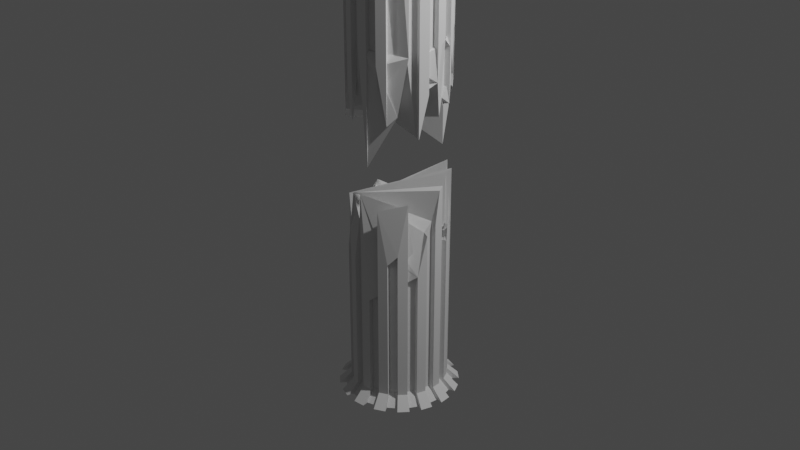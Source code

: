 # Source: Broken_column.blend  (saved by Blender 3.0.42; exported with 4.5.12 LTS)
import bpy
from mathutils import Matrix  # noqa: F401  (used for matrix-valued properties, if any)

bpy.ops.wm.read_factory_settings(use_empty=True)
scene = bpy.context.scene
scene.name = 'Scene'

# ---- collections
col_collection = bpy.data.collections.new('Collection'); scene.collection.children.link(col_collection)

# ---- world
world_world = bpy.data.worlds.new('World'); scene.world = world_world
world_world.use_nodes = True; world_world.node_tree.nodes.clear()
_N = world_world.node_tree.nodes; _L = world_world.node_tree.links
n0 = _N.new('ShaderNodeOutputWorld'); n0.name = 'World Output'; n0.location = (300, 300)
n1 = _N.new('ShaderNodeBackground'); n1.name = 'Background'; n1.location = (10, 300)
n1.inputs[0].default_value = (0.05088, 0.05088, 0.05088, 1.0)
_L.new(n1.outputs[0], n0.inputs[0])
n0.is_active_output = True
world_world.color = (0.05088, 0.05088, 0.05088)
world_world.use_sun_shadow = False
world_world.sun_shadow_jitter_overblur = 0.0

# ---- cameras
cam_camera = bpy.data.cameras.new('Camera')
cam_camera.clip_end = 100.0
cam_camera.ortho_scale = 7.314

# ---- lights
light_light = bpy.data.lights.new('Light', 'POINT')
light_light.transmission_factor = 0.0
light_light.energy = 1000.0
light_light.shadow_soft_size = 0.1
light_light.shadow_maximum_resolution = 0.006
light_light.use_absolute_resolution = True

# ---- meshes
me_cylinder = bpy.data.meshes.new('Cylinder')
me_cylinder.from_pydata([(3.296e-08, 0.5186, -1.796), (0.1012, 0.5086, -1.796), (0.1984, 0.4791, -1.796), (0.2881, 0.4312, -1.796), (0.3667, 0.3667, -1.796), (0.4312, 0.2881, -1.796), (0.4791, 0.1984, -1.796), (0.5086, 0.1012, -1.796), (0.5186, -3.074e-08, -1.796), (0.5086, -0.1012, -1.796), (0.4791, -0.1984, -1.796), (0.4312, -0.2881, -1.796), (0.3667, -0.3667, -1.796), (0.2881, -0.4312, -1.796), (0.1984, -0.4791, -1.796), (0.1012, -0.5086, -1.796), (-1.238e-08, -0.5186, -1.796), (-0.1012, -0.5086, -1.796), (-0.1984, -0.4791, -1.796), (-0.2881, -0.4312, -1.796), (-0.3667, -0.3667, -1.796), (-0.4312, -0.2881, -1.796), (-0.4791, -0.1984, -1.796), (-0.5086, -0.1012, -1.796), (-0.5186, -1.887e-09, -1.796), (-0.5086, 0.1012, -1.796), (-0.4791, 0.1984, -1.796), (-0.4312, 0.2881, -1.796), (-0.3667, 0.3667, -1.796), (-0.2881, 0.4312, -1.796), (-0.1984, 0.4791, -1.796), (-0.1012, 0.5086, -1.796), (3.12e-08, 0.4616, -1.798), (0.09006, 0.4527, -1.798), (0.1767, 0.4265, -1.798), (0.2565, 0.3838, -1.798), (0.3264, 0.3264, -1.798), (0.3838, 0.2565, -1.798), (0.4265, 0.1767, -1.798), (0.4527, 0.09006, -1.798), (0.4616, -3.002e-08, -1.798), (0.4527, -0.09006, -1.798), (0.4265, -0.1767, -1.798), (0.3838, -0.2565, -1.798), (0.3264, -0.3264, -1.798), (0.2565, -0.3838, -1.798), (0.1767, -0.4265, -1.798), (0.09006, -0.4527, -1.798), (-9.152e-09, -0.4616, -1.798), (-0.09006, -0.4527, -1.798), (-0.1767, -0.4265, -1.798), (-0.2565, -0.3838, -1.798), (-0.3264, -0.3264, -1.798), (-0.3838, -0.2565, -1.798), (-0.4265, -0.1767, -1.798), (-0.4527, -0.09006, -1.798), (-0.4616, -4.339e-09, -1.798), (-0.4527, 0.09006, -1.798), (-0.4265, 0.1767, -1.798), (-0.3838, 0.2565, -1.798), (-0.3264, 0.3264, -1.798), (-0.2565, 0.3838, -1.798), (-0.1767, 0.4265, -1.798), (-0.09006, 0.4527, -1.798), (0.1265, 0.6357, -1.921), (0.2481, 0.5989, -1.921), (9.798e-08, 0.577, -1.923), (1.002e-07, 0.6482, -1.921), (-0.577, 9.458e-10, -1.923), (-0.6482, 4.01e-09, -1.921), (0.3601, 0.539, -1.921), (0.4583, 0.4583, -1.921), (0.539, 0.3601, -1.921), (0.5989, 0.2481, -1.921), (0.1126, 0.5659, -1.923), (-0.6357, 0.1265, -1.921), (-0.5659, 0.1126, -1.923), (0.6357, 0.1265, -1.921), (0.6482, -3.205e-08, -1.921), (0.6357, -0.1265, -1.921), (0.5989, -0.2481, -1.921), (0.2208, 0.5331, -1.923), (-0.5331, 0.2208, -1.923), (-0.5989, 0.2481, -1.921), (0.539, -0.3601, -1.921), (0.4583, -0.4583, -1.921), (0.3601, -0.539, -1.921), (0.2481, -0.5989, -1.921), (0.3206, 0.4798, -1.923), (-0.539, 0.3601, -1.921), (-0.4798, 0.3206, -1.923), (0.1265, -0.6357, -1.921), (4.35e-08, -0.6482, -1.921), (-0.1265, -0.6357, -1.921), (-0.2481, -0.5989, -1.921), (0.408, 0.408, -1.923), (-0.408, 0.408, -1.923), (-0.4583, 0.4583, -1.921), (-0.3601, -0.539, -1.921), (-0.4583, -0.4583, -1.921), (-0.539, -0.3601, -1.921), (-0.5989, -0.2481, -1.921), (0.4798, 0.3206, -1.923), (-0.3601, 0.539, -1.921), (-0.3206, 0.4798, -1.923), (-0.6357, -0.1265, -1.921), (0.5331, 0.2208, -1.923), (-0.2208, 0.5331, -1.923), (-0.2481, 0.5989, -1.921), (0.5659, 0.1126, -1.923), (-0.1265, 0.6357, -1.921), (-0.1126, 0.5659, -1.923), (0.577, -3.116e-08, -1.923), (0.5659, -0.1126, -1.923), (0.5331, -0.2208, -1.923), (0.4798, -0.3206, -1.923), (0.408, -0.408, -1.923), (0.3206, -0.4798, -1.923), (0.2208, -0.5331, -1.923), (0.1126, -0.5659, -1.923), (4.753e-08, -0.577, -1.923), (-0.1126, -0.5659, -1.923), (-0.2208, -0.5331, -1.923), (-0.3206, -0.4798, -1.923), (-0.408, -0.408, -1.923), (-0.4798, -0.3206, -1.923), (-0.5331, -0.2208, -1.923), (-0.5659, -0.1126, -1.923), (0.4527, 0.09006, -0.2564), (-0.5086, 0.1012, 0.1596), (0.2881, -0.4312, -0.2706), (0.1012, 0.5086, -0.4625), (-0.3667, -0.3667, -0.3543), (0.5186, -3.074e-08, 0.1164), (-0.4312, 0.2881, -0.06734), (0.1012, -0.5086, -0.7116), (0.2881, 0.4312, -0.132), (-0.4265, 0.1767, -0.3674), (-0.4791, -0.1984, 0.08838), (0.4791, -0.1984, -0.4117), (3.12e-08, 0.4616, -0.4947), (-0.2881, 0.4312, -0.2133), (-0.1012, -0.5086, -0.3033), (0.4312, 0.2881, 0.1195), (0.4312, 0.2881, -0.009017), (-0.4616, -4.339e-09, -0.2391), (-0.3838, -0.2565, -0.384), (0.3667, -0.3667, -0.17), (-0.5186, -1.887e-09, 0.07703), (-0.5186, -1.887e-09, -0.02552), (-0.1012, 0.5086, 0.0805), (-0.1012, 0.5086, -0.01437), (-0.1012, 0.5086, -0.1619), (0.1767, -0.4265, -0.1053), (0.5086, 0.1012, 0.5022), (-0.2881, -0.4312, -0.244), (-0.2565, 0.3838, -0.08799), (-0.4791, 0.1984, -0.05324), (0.1984, -0.4791, 0.3031), (0.1984, 0.4791, 0.5733), (0.1984, 0.4791, -0.3172), (0.3264, 0.3264, 0.5151), (0.3264, 0.3264, -0.07061), (-0.2565, -0.3838, 0.3275), (-0.4312, -0.2881, 0.2381), (0.5086, -0.1012, 0.01821), (0.3264, -0.3264, -0.01912), (-0.3667, 0.3667, -0.0009589), (-1.238e-08, -0.5186, 0.4377), (0.3667, 0.3667, 0.5664), (0.3667, 0.3667, 0.02701), (-0.3838, 0.2565, -0.2874), (-0.5086, -0.1012, 0.03355), (0.4312, -0.2881, 0.3929), (-0.09006, -0.4527, 0.1237), (3.296e-08, 0.5186, -0.3397), (3.296e-08, 0.5186, -0.136), (0.1767, 0.4265, -0.01517), (0.1767, 0.4265, -0.7106), (-0.1984, 0.4791, -0.3228), (-0.1984, -0.4791, -0.0002428), (0.4791, 0.1984, -0.1417), (-0.2929, 0.3539, -0.1406), (-0.2972, 0.3504, -0.2796), (-0.4008, 0.3251, 0.1145), (-0.4923, 0.1549, 0.2327), (0.5129, 0.05744, 0.4652), (0.4625, 0.2294, 0.08977), (0.4551, 0.2434, 0.3744), (0.447, 0.2585, 0.01423), (0.3608, 0.2844, -0.03652), (0.3516, 0.2957, -0.2926), (-0.1767, -0.4265, -0.03512), (-0.2021, -0.4129, 0.1448), (-9.152e-09, -0.4616, 0.3926), (0.09006, -0.4527, -0.5857), (0.4265, -0.1767, -0.4043), (0.2565, -0.3838, -0.2384), (0.3838, -0.2565, 0.312), (0.4527, -0.09006, 0.04053), (0.4616, -3.002e-08, 0.1372), (0.3838, 0.2565, -0.0005847), (0.4265, 0.1767, -0.1548), (0.4396, 0.1335, -0.08038), (0.4324, 0.157, -0.1686), (0.4497, 0.1863, -0.1357), (0.2317, 0.397, -0.1098), (0.2151, 0.4059, -0.126), (0.2565, 0.3838, -0.1359), (0.09006, 0.4527, -0.4604), (-0.1767, 0.4265, -0.3082), (-0.1767, 0.4265, -0.3338), (-0.09006, 0.4527, 0.05077), (-0.3264, 0.3264, -0.03208), (-0.4527, 0.09006, 0.201), (-0.4566, 0.05076, -0.05342), (-0.4598, 0.01831, 0.07284), (-0.4566, 0.05108, 0.1226), (-0.4561, 0.05624, 0.102), (-0.4527, -0.09006, 0.06906), (-0.4265, -0.1767, -0.03354), (-0.4312, -0.2881, -0.3743), (-0.3264, -0.3264, -0.3663)], [], [(1, 131, 159, 160, 2), (3, 136, 170, 4), (5, 144, 189, 143, 188, 187, 181, 6), (7, 154, 186, 133, 8), (9, 165, 139, 10), (11, 173, 147, 12), (153, 46, 14, 13, 130, 158), (15, 135, 168, 16), (17, 142, 180, 18), (19, 155, 132, 20), (21, 221, 164, 138, 22), (23, 172, 148, 149, 24), (25, 129, 185, 157, 26), (27, 134, 184, 167, 28), (29, 141, 179, 30), (6, 181, 205, 202, 38), (31, 152, 176, 175, 0), (39, 128, 154, 7), (32, 140, 209, 33), (34, 178, 177, 207, 206, 35), (36, 162, 191, 190, 37), (38, 202, 204, 203, 128, 39), (40, 200, 199, 41), (42, 196, 198, 43), (44, 166, 197, 45), (46, 153, 195, 47), (48, 194, 174, 49), (50, 192, 193, 163, 51), (52, 222, 146, 53), (54, 220, 219, 55), (56, 145, 215, 216, 217, 218, 214, 57), (58, 137, 171, 59), (60, 183, 182, 156, 61), (62, 211, 210, 212, 63), (37, 201, 144, 5), (4, 170, 169, 161, 162, 36), (35, 208, 136, 3), (2, 160, 178, 34), (33, 209, 131, 1), (0, 175, 140, 32), (63, 212, 150, 151, 152, 31), (30, 179, 211, 62), (61, 156, 141, 29), (28, 167, 213, 60), (59, 171, 134, 27), (26, 157, 137, 58), (57, 214, 129, 25), (24, 149, 145, 56), (55, 219, 172, 23), (22, 138, 220, 54), (53, 146, 221, 21), (20, 132, 222, 52), (51, 163, 155, 19), (18, 180, 192, 50), (49, 174, 142, 17), (16, 168, 194, 48), (47, 195, 135, 15), (45, 197, 130, 13), (12, 147, 166, 44), (43, 198, 173, 11), (10, 139, 196, 42), (41, 199, 165, 9), (8, 133, 200, 40), (37, 5, 72, 102), (64, 65, 81, 88, 70, 71, 95, 102, 72, 73, 106, 109, 77, 78, 112, 113, 79, 80, 114, 115, 84, 85, 116, 117, 86, 87, 118, 119, 91, 92, 120, 121, 93, 94, 122, 123, 98, 99, 124, 125, 100, 101, 126, 127, 105, 69, 68, 76, 75, 83, 82, 90, 89, 97, 96, 104, 103, 108, 107, 111, 110, 67, 66, 74), (49, 17, 93, 121), (31, 0, 67, 110), (61, 29, 103, 104), (5, 6, 73, 72), (44, 45, 117, 116), (16, 48, 120, 92), (35, 3, 70, 88), (32, 33, 74, 66), (23, 24, 69, 105), (59, 27, 89, 90), (58, 59, 90, 82), (47, 15, 91, 119), (33, 1, 64, 74), (15, 16, 92, 91), (57, 25, 75, 76), (46, 47, 119, 118), (14, 46, 118, 87), (7, 8, 78, 77), (60, 61, 104, 96), (34, 35, 88, 81), (45, 13, 86, 117), (25, 26, 83, 75), (48, 49, 121, 120), (12, 44, 116, 85), (17, 18, 94, 93), (62, 63, 111, 107), (36, 37, 102, 95), (6, 38, 106, 73), (43, 11, 84, 115), (30, 62, 107, 108), (9, 10, 80, 79), (50, 51, 123, 122), (10, 42, 114, 80), (4, 36, 95, 71), (55, 23, 105, 127), (27, 28, 97, 89), (28, 60, 96, 97), (1, 2, 65, 64), (38, 39, 109, 106), (41, 9, 79, 113), (2, 34, 81, 65), (22, 54, 126, 101), (19, 20, 99, 98), (26, 58, 82, 83), (52, 53, 125, 124), (8, 40, 112, 78), (53, 21, 100, 125), (0, 32, 66, 67), (11, 12, 85, 84), (24, 56, 68, 69), (40, 41, 113, 112), (20, 52, 124, 99), (29, 30, 108, 103), (3, 4, 71, 70), (54, 55, 127, 126), (51, 19, 98, 123), (21, 22, 101, 100), (42, 43, 115, 114), (39, 7, 77, 109), (18, 50, 122, 94), (63, 31, 110, 111), (13, 14, 87, 86), (56, 57, 76, 68), (37, 190, 201), (35, 206, 208), (213, 183, 60), (168, 135, 139), (139, 135, 195), (177, 178, 160), (139, 195, 153), (140, 175, 209), (131, 218, 159), (137, 218, 131), (137, 131, 175), (153, 139, 168), (165, 199, 139), (222, 146, 221), (221, 164, 222), (182, 176, 175), (189, 187, 181), (144, 189, 205), (218, 137, 176), (176, 137, 157), (171, 137, 175), (164, 190, 222), (171, 182, 175), (210, 211, 179), (210, 179, 141), (174, 142, 180), (177, 160, 159), (212, 210, 183), (183, 210, 141), (199, 168, 139), (182, 171, 134), (190, 191, 162), (212, 183, 157), (157, 183, 213), (183, 141, 182), (155, 132, 222), (158, 130, 147), (147, 130, 197), (163, 155, 203), (203, 155, 204), (155, 222, 204), (175, 131, 209), (149, 145, 215), (154, 128, 203), (147, 197, 166), (152, 141, 156), (158, 147, 173), (176, 152, 182), (182, 152, 156), (205, 202, 190), (205, 189, 181), (218, 176, 157), (206, 208, 136), (222, 202, 204), (190, 144, 205), (170, 136, 206), (206, 207, 177), (158, 153, 198), (198, 153, 168), (170, 206, 177), (154, 203, 163), (216, 215, 149), (190, 162, 161), (218, 157, 212), (212, 157, 185), (180, 192, 193), (138, 220, 219), (216, 149, 148), (218, 217, 159), (144, 190, 201), (164, 190, 161), (174, 180, 193), (172, 219, 177), (172, 177, 159), (177, 219, 169), (159, 172, 216), (216, 172, 148), (187, 189, 143), (163, 200, 174), (170, 177, 169), (219, 164, 138), (168, 199, 174), (174, 199, 200), (212, 185, 218), (222, 190, 202), (159, 216, 217), (169, 219, 164), (214, 218, 129), (188, 187, 143), (168, 174, 194), (193, 163, 174), (186, 133, 200), (185, 129, 218), (186, 200, 163), (169, 164, 161), (173, 158, 198), (186, 163, 154), (141, 152, 182)])
_uv = me_cylinder.uv_layers.new(name='UVMap')
_uv.uv.foreach_set('vector', [0.9688, 0.5, 0.9688, 0.6856, 0.9375, 0.8298, 0.9375, 0.7059, 0.9375, 0.5, 0.9062, 0.5, 0.9063, 0.7316, 0.875, 0.7538, 0.875, 0.5, 0.8438, 0.5, 0.8438, 0.7487, 0.8334, 0.752, 0.8438, 0.7666, 0.8282, 0.8021, 0.8233, 0.7625, 0.8125, 0.7303, 0.8125, 0.5, 0.7812, 0.5, 0.7812, 0.8199, 0.7677, 0.8147, 0.75, 0.7662, 0.75, 0.5, 0.7188, 0.5, 0.7188, 0.7525, 0.6875, 0.6927, 0.6875, 0.5, 0.6562, 0.5, 0.6562, 0.8047, 0.625, 0.7263, 0.625, 0.5, 0.5625, 0.7354, 0.5625, 0.5, 0.5625, 0.5, 0.5938, 0.5, 0.5938, 0.7123, 0.5625, 0.7922, 0.5312, 0.5, 0.5312, 0.651, 0.5, 0.8109, 0.5, 0.5, 0.4688, 0.5, 0.4688, 0.7078, 0.4375, 0.75, 0.4375, 0.5, 0.4062, 0.5, 0.4062, 0.716, 0.375, 0.7007, 0.375, 0.5, 0.3438, 0.5, 0.3438, 0.6979, 0.3438, 0.7831, 0.3125, 0.7623, 0.3125, 0.5, 0.2812, 0.5, 0.2812, 0.7547, 0.25, 0.7607, 0.25, 0.7464, 0.25, 0.5, 0.2188, 0.5, 0.2188, 0.7722, 0.2015, 0.7824, 0.1875, 0.7426, 0.1875, 0.5, 0.1562, 0.5, 0.1562, 0.7406, 0.1415, 0.7659, 0.125, 0.7499, 0.125, 0.5, 0.09375, 0.5, 0.09375, 0.7203, 0.0625, 0.7051, 0.0625, 0.5, 0.8125, 0.5, 0.8125, 0.7303, 0.8125, 0.7311, 0.8125, 0.7285, 0.8125, 0.5, 0.03125, 0.5, 0.03125, 0.7275, 0.0, 0.7311, 0.0, 0.7027, 0.0, 0.5, 0.7812, 0.5, 0.7812, 0.7144, 0.7812, 0.8199, 0.7812, 0.5, 1.0, 0.5, 1.0, 0.6812, 0.9688, 0.686, 0.9688, 0.5, 0.9375, 0.5, 0.9375, 0.6512, 0.9375, 0.7479, 0.9224, 0.7325, 0.9159, 0.7347, 0.9062, 0.5, 0.875, 0.5, 0.875, 0.7402, 0.8613, 0.7093, 0.8563, 0.7449, 0.8438, 0.5, 0.8125, 0.5, 0.8125, 0.7285, 0.8054, 0.7266, 0.7969, 0.7388, 0.7812, 0.7144, 0.7812, 0.5, 0.75, 0.5, 0.75, 0.7691, 0.7188, 0.7556, 0.7188, 0.5, 0.6875, 0.5, 0.6875, 0.6938, 0.6562, 0.7934, 0.6562, 0.5, 0.625, 0.5, 0.625, 0.7473, 0.5938, 0.7168, 0.5938, 0.5, 0.5625, 0.5, 0.5625, 0.7354, 0.5312, 0.6686, 0.5312, 0.5, 0.5, 0.5, 0.5, 0.8046, 0.4688, 0.7672, 0.4688, 0.5, 0.4375, 0.5, 0.4375, 0.7451, 0.4275, 0.7701, 0.4062, 0.7955, 0.4062, 0.5, 0.375, 0.5, 0.375, 0.6991, 0.3438, 0.6966, 0.3438, 0.5, 0.3125, 0.5, 0.3125, 0.7453, 0.2812, 0.7596, 0.2812, 0.5, 0.25, 0.5, 0.25, 0.7167, 0.2324, 0.7426, 0.2436, 0.7601, 0.2323, 0.767, 0.2305, 0.7642, 0.2188, 0.7779, 0.2188, 0.5, 0.1875, 0.5, 0.1875, 0.6989, 0.1562, 0.71, 0.1562, 0.5, 0.125, 0.5, 0.112, 0.7111, 0.11, 0.7305, 0.09375, 0.7378, 0.09375, 0.5, 0.0625, 0.5, 0.0625, 0.7036, 0.0625, 0.7071, 0.03125, 0.7571, 0.03125, 0.5, 0.8438, 0.5, 0.8438, 0.7499, 0.8438, 0.7487, 0.8438, 0.5, 0.875, 0.5, 0.875, 0.7538, 0.875, 0.8288, 0.875, 0.8216, 0.875, 0.7402, 0.875, 0.5, 0.9062, 0.5, 0.9062, 0.7311, 0.9063, 0.7316, 0.9062, 0.5, 0.9375, 0.5, 0.9375, 0.7059, 0.9375, 0.6512, 0.9375, 0.5, 0.9688, 0.5, 0.9688, 0.686, 0.9688, 0.6856, 0.9688, 0.5, 0.0, 0.5, 0.0, 0.7027, 1.0, 0.6812, 1.0, 0.5, 0.03125, 0.5, 0.03125, 0.7571, 0.03125, 0.7612, 0.03125, 0.748, 0.03125, 0.7275, 0.03125, 0.5, 0.0625, 0.5, 0.0625, 0.7051, 0.0625, 0.7036, 0.0625, 0.5, 0.09375, 0.5, 0.09375, 0.7378, 0.09375, 0.7203, 0.09375, 0.5, 0.125, 0.5, 0.125, 0.7499, 0.125, 0.7455, 0.125, 0.5, 0.1562, 0.5, 0.1562, 0.71, 0.1562, 0.7406, 0.1562, 0.5, 0.1875, 0.5, 0.1875, 0.7426, 0.1875, 0.6989, 0.1875, 0.5, 0.2188, 0.5, 0.2188, 0.7779, 0.2188, 0.7722, 0.2188, 0.5, 0.25, 0.5, 0.25, 0.7464, 0.25, 0.7167, 0.25, 0.5, 0.2812, 0.5, 0.2812, 0.7596, 0.2812, 0.7547, 0.2812, 0.5, 0.3125, 0.5, 0.3125, 0.7623, 0.3125, 0.7453, 0.3125, 0.5, 0.3438, 0.5, 0.3438, 0.6966, 0.3438, 0.6979, 0.3438, 0.5, 0.375, 0.5, 0.375, 0.7007, 0.375, 0.6991, 0.375, 0.5, 0.4062, 0.5, 0.4062, 0.7955, 0.4062, 0.716, 0.4062, 0.5, 0.4375, 0.5, 0.4375, 0.75, 0.4375, 0.7451, 0.4375, 0.5, 0.4688, 0.5, 0.4688, 0.7672, 0.4688, 0.7078, 0.4688, 0.5, 0.5, 0.5, 0.5, 0.8109, 0.5, 0.8046, 0.5, 0.5, 0.5312, 0.5, 0.5312, 0.6686, 0.5312, 0.651, 0.5312, 0.5, 0.5938, 0.5, 0.5938, 0.7168, 0.5938, 0.7123, 0.5938, 0.5, 0.625, 0.5, 0.625, 0.7263, 0.625, 0.7473, 0.625, 0.5, 0.6562, 0.5, 0.6562, 0.7934, 0.6562, 0.8047, 0.6562, 0.5, 0.6875, 0.5, 0.6875, 0.6927, 0.6875, 0.6938, 0.6875, 0.5, 0.7188, 0.5, 0.7188, 0.7556, 0.7188, 0.7525, 0.7188, 0.5, 0.75, 0.5, 0.75, 0.7662, 0.75, 0.7691, 0.75, 0.5, 0.8438, 0.5, 0.8438, 0.5, 0.8438, 0.5, 0.8438, 0.5, 0.9688, 0.5, 0.9375, 0.5, 0.9375, 0.5, 0.9062, 0.5, 0.9062, 0.5, 0.875, 0.5, 0.875, 0.5, 0.8438, 0.5, 0.8438, 0.5, 0.8125, 0.5, 0.8125, 0.5, 0.7812, 0.5, 0.7812, 0.5, 0.75, 0.5, 0.75, 0.5, 0.7188, 0.5, 0.7188, 0.5, 0.6875, 0.5, 0.6875, 0.5, 0.6562, 0.5, 0.6562, 0.5, 0.625, 0.5, 0.625, 0.5, 0.5938, 0.5, 0.5938, 0.5, 0.5625, 0.5, 0.5625, 0.5, 0.5312, 0.5, 0.5312, 0.5, 0.5, 0.5, 0.5, 0.5, 0.4688, 0.5, 0.4688, 0.5, 0.4375, 0.5, 0.4375, 0.5, 0.4062, 0.5, 0.4062, 0.5, 0.375, 0.5, 0.375, 0.5, 0.3438, 0.5, 0.3438, 0.5, 0.3125, 0.5, 0.3125, 0.5, 0.2812, 0.5, 0.2812, 0.5, 0.25, 0.5, 0.25, 0.5, 0.2188, 0.5, 0.2188, 0.5, 0.1875, 0.5, 0.1875, 0.5, 0.1562, 0.5, 0.1562, 0.5, 0.125, 0.5, 0.125, 0.5, 0.09375, 0.5, 0.09375, 0.5, 0.0625, 0.5, 0.0625, 0.5, 0.03125, 0.5, 0.03125, 0.5, 0.0, 0.5, 1.0, 0.5, 0.9688, 0.5, 0.4688, 0.5, 0.4688, 0.5, 0.4688, 0.5, 0.4688, 0.5, 0.03125, 0.5, 0.0, 0.5, 0.0, 0.5, 0.03125, 0.5, 0.09375, 0.5, 0.09375, 0.5, 0.09375, 0.5, 0.09375, 0.5, 0.8438, 0.5, 0.8125, 0.5, 0.8125, 0.5, 0.8438, 0.5, 0.625, 0.5, 0.5938, 0.5, 0.5938, 0.5, 0.625, 0.5, 0.5, 0.5, 0.5, 0.5, 0.5, 0.5, 0.5, 0.5, 0.9062, 0.5, 0.9062, 0.5, 0.9062, 0.5, 0.9062, 0.5, 1.0, 0.5, 0.9688, 0.5, 0.9688, 0.5, 1.0, 0.5, 0.2812, 0.5, 0.25, 0.5, 0.25, 0.5, 0.2812, 0.5, 0.1562, 0.5, 0.1562, 0.5, 0.1562, 0.5, 0.1562, 0.5, 0.1875, 0.5, 0.1562, 0.5, 0.1562, 0.5, 0.1875, 0.5, 0.5312, 0.5, 0.5312, 0.5, 0.5312, 0.5, 0.5312, 0.5, 0.9688, 0.5, 0.9688, 0.5, 0.9688, 0.5, 0.9688, 0.5, 0.5312, 0.5, 0.5, 0.5, 0.5, 0.5, 0.5312, 0.5, 0.2188, 0.5, 0.2188, 0.5, 0.2188, 0.5, 0.2188, 0.5, 0.5625, 0.5, 0.5312, 0.5, 0.5312, 0.5, 0.5625, 0.5, 0.5625, 0.5, 0.5625, 0.5, 0.5625, 0.5, 0.5625, 0.5, 0.7812, 0.5, 0.75, 0.5, 0.75, 0.5, 0.7812, 0.5, 0.125, 0.5, 0.09375, 0.5, 0.09375, 0.5, 0.125, 0.5, 0.9375, 0.5, 0.9062, 0.5, 0.9062, 0.5, 0.9375, 0.5, 0.5938, 0.5, 0.5938, 0.5, 0.5938, 0.5, 0.5938, 0.5, 0.2188, 0.5, 0.1875, 0.5, 0.1875, 0.5, 0.2188, 0.5, 0.5, 0.5, 0.4688, 0.5, 0.4688, 0.5, 0.5, 0.5, 0.625, 0.5, 0.625, 0.5, 0.625, 0.5, 0.625, 0.5, 0.4688, 0.5, 0.4375, 0.5, 0.4375, 0.5, 0.4688, 0.5, 0.0625, 0.5, 0.03125, 0.5, 0.03125, 0.5, 0.0625, 0.5, 0.875, 0.5, 0.8438, 0.5, 0.8438, 0.5, 0.875, 0.5, 0.8125, 0.5, 0.8125, 0.5, 0.8125, 0.5, 0.8125, 0.5, 0.6562, 0.5, 0.6562, 0.5, 0.6562, 0.5, 0.6562, 0.5, 0.0625, 0.5, 0.0625, 0.5, 0.0625, 0.5, 0.0625, 0.5, 0.7188, 0.5, 0.6875, 0.5, 0.6875, 0.5, 0.7188, 0.5, 0.4375, 0.5, 0.4062, 0.5, 0.4062, 0.5, 0.4375, 0.5, 0.6875, 0.5, 0.6875, 0.5, 0.6875, 0.5, 0.6875, 0.5, 0.875, 0.5, 0.875, 0.5, 0.875, 0.5, 0.875, 0.5, 0.2812, 0.5, 0.2812, 0.5, 0.2812, 0.5, 0.2812, 0.5, 0.1562, 0.5, 0.125, 0.5, 0.125, 0.5, 0.1562, 0.5, 0.125, 0.5, 0.125, 0.5, 0.125, 0.5, 0.125, 0.5, 0.9688, 0.5, 0.9375, 0.5, 0.9375, 0.5, 0.9688, 0.5, 0.8125, 0.5, 0.7812, 0.5, 0.7812, 0.5, 0.8125, 0.5, 0.7188, 0.5, 0.7188, 0.5, 0.7188, 0.5, 0.7188, 0.5, 0.9375, 0.5, 0.9375, 0.5, 0.9375, 0.5, 0.9375, 0.5, 0.3125, 0.5, 0.3125, 0.5, 0.3125, 0.5, 0.3125, 0.5, 0.4062, 0.5, 0.375, 0.5, 0.375, 0.5, 0.4062, 0.5, 0.1875, 0.5, 0.1875, 0.5, 0.1875, 0.5, 0.1875, 0.5, 0.375, 0.5, 0.3438, 0.5, 0.3438, 0.5, 0.375, 0.5, 0.75, 0.5, 0.75, 0.5, 0.75, 0.5, 0.75, 0.5, 0.3438, 0.5, 0.3438, 0.5, 0.3438, 0.5, 0.3438, 0.5, 0.0, 0.5, 1.0, 0.5, 1.0, 0.5, 0.0, 0.5, 0.6562, 0.5, 0.625, 0.5, 0.625, 0.5, 0.6562, 0.5, 0.25, 0.5, 0.25, 0.5, 0.25, 0.5, 0.25, 0.5, 0.75, 0.5, 0.7188, 0.5, 0.7188, 0.5, 0.75, 0.5, 0.375, 0.5, 0.375, 0.5, 0.375, 0.5, 0.375, 0.5, 0.09375, 0.5, 0.0625, 0.5, 0.0625, 0.5, 0.09375, 0.5, 0.9062, 0.5, 0.875, 0.5, 0.875, 0.5, 0.9062, 0.5, 0.3125, 0.5, 0.2812, 0.5, 0.2812, 0.5, 0.3125, 0.5, 0.4062, 0.5, 0.4062, 0.5, 0.4062, 0.5, 0.4062, 0.5, 0.3438, 0.5, 0.3125, 0.5, 0.3125, 0.5, 0.3438, 0.5, 0.6875, 0.5, 0.6562, 0.5, 0.6562, 0.5, 0.6875, 0.5, 0.7812, 0.5, 0.7812, 0.5, 0.7812, 0.5, 0.7812, 0.5, 0.4375, 0.5, 0.4375, 0.5, 0.4375, 0.5, 0.4375, 0.5, 0.03125, 0.5, 0.03125, 0.5, 0.03125, 0.5, 0.03125, 0.5, 0.5938, 0.5, 0.5625, 0.5, 0.5625, 0.5, 0.5938, 0.5, 0.25, 0.5, 0.2188, 0.5, 0.2188, 0.5, 0.25, 0.5, 0.8438, 0.5, 0.8563, 0.7449, 0.8438, 0.7499, 0.9062, 0.5, 0.9159, 0.7347, 0.9062, 0.7311, 0.125, 0.7455, 0.112, 0.7111, 0.125, 0.5, 0.0, 0.0, 0.0, 0.0, 0.0, 0.0, 0.0, 0.0, 0.0, 0.0, 0.0, 0.0, 0.0, 0.0, 0.0, 0.0, 0.0, 0.0, 0.0, 0.0, 0.0, 0.0, 0.0, 0.0, 0.0, 0.0, 0.0, 0.0, 0.0, 0.0, 0.0, 0.0, 0.0, 0.0, 0.0, 0.0, 0.0, 0.0, 0.0, 0.0, 0.0, 0.0, 0.0, 0.0, 0.0, 0.0, 0.0, 0.0, 0.0, 0.0, 0.0, 0.0, 0.0, 0.0, 0.0, 0.0, 0.0, 0.0, 0.0, 0.0, 0.0, 0.0, 0.0, 0.0, 0.0, 0.0, 0.0, 0.0, 0.0, 0.0, 0.0, 0.0, 0.0, 0.0, 0.0, 0.0, 0.0, 0.0, 0.0, 0.0, 0.0, 0.0, 0.0, 0.0, 0.0, 0.0, 0.0, 0.0, 0.0, 0.0, 0.0, 0.0, 0.0, 0.0, 0.0, 0.0, 0.0, 0.0, 0.0, 0.0, 0.0, 0.0, 0.0, 0.0, 0.0, 0.0, 0.0, 0.0, 0.0, 0.0, 0.0, 0.0, 0.0, 0.0, 0.0, 0.0, 0.0, 0.0, 0.0, 0.0, 0.0, 0.0, 0.0, 0.0, 0.0, 0.0, 0.0, 0.0, 0.0, 0.0, 0.0, 0.0, 0.0, 0.0, 0.0, 0.0, 0.0, 0.0, 0.0, 0.0, 0.0, 0.0, 0.0, 0.0, 0.0, 0.0, 0.0, 0.0, 0.0, 0.0, 0.0, 0.0, 0.0, 0.0, 0.0, 0.0, 0.0, 0.0, 0.0, 0.0, 0.0, 0.0, 0.0, 0.0, 0.0, 0.0, 0.0, 0.0, 0.0, 0.0, 0.0, 0.0, 0.0, 0.0, 0.0, 0.0, 0.0, 0.0, 0.0, 0.0, 0.0, 0.0, 0.0, 0.0, 0.0, 0.0, 0.0, 0.0, 0.0, 0.0, 0.0, 0.0, 0.0, 0.0, 0.0, 0.0, 0.0, 0.0, 0.0, 0.0, 0.0, 0.0, 0.0, 0.0, 0.0, 0.0, 0.0, 0.0, 0.0, 0.0, 0.0, 0.0, 0.0, 0.0, 0.0, 0.0, 0.0, 0.0, 0.0, 0.0, 0.0, 0.0, 0.0, 0.0, 0.0, 0.0, 0.0, 0.0, 0.0, 0.0, 0.0, 0.0, 0.0, 0.0, 0.0, 0.0, 0.0, 0.0, 0.0, 0.0, 0.0, 0.0, 0.0, 0.0, 0.0, 0.0, 0.0, 0.0, 0.0, 0.0, 0.0, 0.0, 0.0, 0.0, 0.0, 0.0, 0.0, 0.0, 0.0, 0.0, 0.0, 0.0, 0.0, 0.0, 0.0, 0.0, 0.0, 0.0, 0.0, 0.0, 0.0, 0.0, 0.0, 0.0, 0.0, 0.0, 0.0, 0.0, 0.0, 0.0, 0.0, 0.0, 0.0, 0.0, 0.0, 0.0, 0.0, 0.0, 0.0, 0.0, 0.0, 0.0, 0.0, 0.0, 0.0, 0.0, 0.0, 0.0, 0.0, 0.0, 0.0, 0.0, 0.0, 0.0, 0.0, 0.0, 0.0, 0.0, 0.0, 0.0, 0.0, 0.0, 0.0, 0.0, 0.0, 0.0, 0.0, 0.0, 0.0, 0.0, 0.0, 0.0, 0.0, 0.0, 0.0, 0.0, 0.0, 0.0, 0.0, 0.0, 0.0, 0.0, 0.0, 0.0, 0.0, 0.0, 0.0, 0.0, 0.0, 0.0, 0.0, 0.0, 0.0, 0.0, 0.0, 0.0, 0.0, 0.0, 0.0, 0.0, 0.0, 0.0, 0.0, 0.0, 0.0, 0.0, 0.0, 0.0, 0.0, 0.0, 0.0, 0.0, 0.0, 0.0, 0.0, 0.0, 0.0, 0.0, 0.0, 0.0, 0.0, 0.0, 0.0, 0.0, 0.0, 0.0, 0.0, 0.0, 0.0, 0.0, 0.0, 0.0, 0.0, 0.0, 0.0, 0.0, 0.0, 0.0, 0.0, 0.0, 0.0, 0.0, 0.0, 0.0, 0.0, 0.0, 0.0, 0.0, 0.0, 0.0, 0.0, 0.0, 0.0, 0.0, 0.0, 0.0, 0.0, 0.0, 0.0, 0.0, 0.0, 0.0, 0.0, 0.0, 0.0, 0.0, 0.0, 0.0, 0.0, 0.0, 0.0, 0.0, 0.0, 0.0, 0.0, 0.0, 0.0, 0.0, 0.0, 0.0, 0.0, 0.0, 0.0, 0.0, 0.0, 0.0, 0.0, 0.0, 0.0, 0.0, 0.0, 0.0, 0.0, 0.0, 0.0, 0.0, 0.0, 0.0, 0.0, 0.0, 0.0, 0.0, 0.0, 0.0, 0.0, 0.0, 0.0, 0.0, 0.0, 0.0, 0.0, 0.0, 0.0, 0.0, 0.0, 0.0, 0.0, 0.0, 0.0, 0.0, 0.0, 0.0, 0.0, 0.0, 0.0, 0.0, 0.0, 0.0, 0.0, 0.0, 0.0, 0.0, 0.0, 0.0, 0.0, 0.0, 0.0, 0.0, 0.0, 0.0, 0.0, 0.0, 0.0, 0.0, 0.0, 0.0, 0.0, 0.0, 0.0, 0.0, 0.0, 0.0, 0.0, 0.0, 0.0, 0.0, 0.0, 0.0, 0.0, 0.0, 0.0, 0.0, 0.0, 0.0, 0.0, 0.0, 0.0, 0.0, 0.0, 0.0, 0.0, 0.0, 0.0, 0.0, 0.0, 0.0, 0.0, 0.0, 0.0, 0.0, 0.0, 0.0, 0.0, 0.0, 0.0, 0.0, 0.0, 0.0, 0.0, 0.0, 0.0, 0.0, 0.0, 0.0, 0.0, 0.0, 0.0, 0.0, 0.0, 0.0, 0.0, 0.0, 0.0, 0.0, 0.0, 0.0, 0.0, 0.0, 0.0, 0.0, 0.0, 0.0, 0.0, 0.0, 0.0, 0.0, 0.0, 0.0, 0.0, 0.0])
me_cylinder.use_remesh_fix_poles = True
me_cylinder.use_remesh_preserve_attributes = False
me_cylinder.update()
me_cylinder_001 = bpy.data.meshes.new('Cylinder.001')
me_cylinder_001.from_pydata([(3.296e-08, 0.5186, 3.256), (0.1012, 0.5086, 3.256), (0.1984, 0.4791, 3.256), (0.2881, 0.4312, 3.256), (0.3667, 0.3667, 3.256), (0.4312, 0.2881, 3.256), (0.4791, 0.1984, 3.256), (0.5086, 0.1012, 3.256), (0.5186, -3.074e-08, 3.256), (0.5086, -0.1012, 3.256), (0.4791, -0.1984, 3.256), (0.4312, -0.2881, 3.256), (0.3667, -0.3667, 3.256), (0.2881, -0.4312, 3.256), (0.1984, -0.4791, 3.256), (0.1012, -0.5086, 3.256), (-1.238e-08, -0.5186, 3.256), (-0.1012, -0.5086, 3.256), (-0.1984, -0.4791, 3.256), (-0.2881, -0.4312, 3.256), (-0.3667, -0.3667, 3.256), (-0.4312, -0.2881, 3.256), (-0.4791, -0.1984, 3.256), (-0.5086, -0.1012, 3.256), (-0.5186, -1.887e-09, 3.256), (-0.5086, 0.1012, 3.256), (-0.4791, 0.1984, 3.256), (-0.4312, 0.2881, 3.256), (-0.3667, 0.3667, 3.256), (-0.2881, 0.4312, 3.256), (-0.1984, 0.4791, 3.256), (-0.1012, 0.5086, 3.256), (3.12e-08, 0.4616, 3.257), (0.09006, 0.4527, 3.257), (0.1767, 0.4265, 3.257), (0.2565, 0.3838, 3.257), (0.3264, 0.3264, 3.257), (0.3838, 0.2565, 3.257), (0.4265, 0.1767, 3.257), (0.4527, 0.09006, 3.257), (0.4616, -3.002e-08, 3.257), (0.4527, -0.09006, 3.257), (0.4265, -0.1767, 3.257), (0.3838, -0.2565, 3.257), (0.3264, -0.3264, 3.257), (0.2565, -0.3838, 3.257), (0.1767, -0.4265, 3.257), (0.09006, -0.4527, 3.257), (-9.152e-09, -0.4616, 3.257), (-0.09006, -0.4527, 3.257), (-0.1767, -0.4265, 3.257), (-0.2565, -0.3838, 3.257), (-0.3264, -0.3264, 3.257), (-0.3838, -0.2565, 3.257), (-0.4265, -0.1767, 3.257), (-0.4527, -0.09006, 3.257), (-0.4616, -4.339e-09, 3.257), (-0.4527, 0.09006, 3.257), (-0.4265, 0.1767, 3.257), (-0.3838, 0.2565, 3.257), (-0.3264, 0.3264, 3.257), (-0.2565, 0.3838, 3.257), (-0.1767, 0.4265, 3.257), (-0.09006, 0.4527, 3.257), (8.469e-08, 0.6482, 3.381), (8.25e-08, 0.577, 3.383), (-0.6482, 6.954e-09, 3.381), (-0.577, 3.89e-09, 3.383), (0.2481, 0.5989, 3.381), (0.1265, 0.6357, 3.381), (0.4583, 0.4583, 3.381), (0.3601, 0.539, 3.381), (0.1126, 0.5659, 3.383), (-0.5659, 0.1126, 3.383), (-0.6357, 0.1265, 3.381), (0.5989, 0.2481, 3.381), (0.539, 0.3601, 3.381), (0.6482, -2.911e-08, 3.381), (0.6357, 0.1265, 3.381), (0.2208, 0.5331, 3.383), (-0.5989, 0.2481, 3.381), (-0.5331, 0.2208, 3.383), (0.5989, -0.2481, 3.381), (0.6357, -0.1265, 3.381), (0.4583, -0.4583, 3.381), (0.539, -0.3601, 3.381), (0.3206, 0.4798, 3.383), (-0.4798, 0.3206, 3.383), (-0.539, 0.3601, 3.381), (0.2481, -0.5989, 3.381), (0.3601, -0.539, 3.381), (2.803e-08, -0.6482, 3.381), (0.1265, -0.6357, 3.381), (0.408, 0.408, 3.383), (-0.4583, 0.4583, 3.381), (-0.408, 0.408, 3.383), (-0.2481, -0.5989, 3.381), (-0.1265, -0.6357, 3.381), (-0.4583, -0.4583, 3.381), (-0.3601, -0.539, 3.381), (0.4798, 0.3206, 3.383), (-0.3206, 0.4798, 3.383), (-0.3601, 0.539, 3.381), (-0.5989, -0.2481, 3.381), (-0.539, -0.3601, 3.381), (-0.6357, -0.1265, 3.381), (0.5331, 0.2208, 3.383), (-0.2481, 0.5989, 3.381), (-0.2208, 0.5331, 3.383), (0.5659, 0.1126, 3.383), (-0.1126, 0.5659, 3.383), (-0.1265, 0.6357, 3.381), (0.5659, -0.1126, 3.383), (0.577, -2.821e-08, 3.383), (0.4798, -0.3206, 3.383), (0.5331, -0.2208, 3.383), (0.3206, -0.4798, 3.383), (0.408, -0.408, 3.383), (0.1126, -0.5659, 3.383), (0.2208, -0.5331, 3.383), (-0.1126, -0.5659, 3.383), (3.206e-08, -0.577, 3.383), (-0.3206, -0.4798, 3.383), (-0.2208, -0.5331, 3.383), (-0.4798, -0.3206, 3.383), (-0.408, -0.408, 3.383), (-0.5659, -0.1126, 3.383), (-0.5331, -0.2208, 3.383), (0.4527, 0.09006, 1.203), (-0.5086, 0.1012, 1.619), (0.2881, -0.4312, 1.189), (0.1012, 0.5086, 0.9969), (-0.3667, -0.3667, 1.105), (0.5186, -3.074e-08, 1.576), (-0.4312, 0.2881, 1.392), (0.1012, -0.5086, 0.7478), (0.2881, 0.4312, 1.686), (0.2881, 0.4312, 1.327), (-0.4265, 0.1767, 1.092), (-0.4791, -0.1984, 1.548), (0.4791, -0.1984, 1.048), (3.12e-08, 0.4616, 0.9646), (3.12e-08, 0.4616, 1.347), (-0.2881, 0.4312, 1.559), (-0.2881, 0.4312, 1.246), (-0.1012, -0.5086, 1.156), (0.4312, 0.2881, 1.579), (0.4312, 0.2881, 1.45), (-0.4616, -4.339e-09, 1.22), (-0.3838, -0.2565, 1.075), (0.3667, -0.3667, 1.289), (-0.5186, -1.887e-09, 1.536), (-0.5186, -1.887e-09, 1.434), (-0.1012, 0.5086, 1.54), (-0.1012, 0.5086, 1.445), (-0.1012, 0.5086, 1.297), (0.1767, -0.4265, 1.354), (0.5086, 0.1012, 1.962), (-0.2881, -0.4312, 1.215), (-0.2565, 0.3838, 1.371), (-0.4791, 0.1984, 1.406), (0.1984, -0.4791, 1.762), (0.1984, 0.4791, 2.033), (0.1984, 0.4791, 1.142), (0.3264, 0.3264, 1.974), (0.3264, 0.3264, 1.389), (-0.2565, -0.3838, 1.787), (-0.4312, -0.2881, 1.698), (0.5086, -0.1012, 1.478), (0.3264, -0.3264, 1.44), (-0.3667, 0.3667, 1.458), (-1.238e-08, -0.5186, 1.897), (0.3667, 0.3667, 2.026), (0.3667, 0.3667, 1.486), (-0.3838, 0.2565, 1.172), (-0.5086, -0.1012, 1.493), (0.4312, -0.2881, 1.852), (-0.09006, -0.4527, 1.583), (3.296e-08, 0.5186, 1.12), (3.296e-08, 0.5186, 1.323), (3.296e-08, 0.5186, 1.511), (0.1767, 0.4265, 1.444), (0.1767, 0.4265, 0.7488), (-0.1984, 0.4791, 1.549), (-0.1984, 0.4791, 1.36), (-0.1984, 0.4791, 1.137), (-0.1984, -0.4791, 1.459), (0.4791, 0.1984, 1.318), (-0.2929, 0.3539, 1.319), (-0.2972, 0.3504, 1.18), (-0.4008, 0.3251, 1.574), (-0.4923, 0.1549, 1.692), (0.5129, 0.05744, 1.925), (0.4625, 0.2294, 1.549), (0.4551, 0.2434, 1.834), (0.447, 0.2585, 1.474), (0.3608, 0.2844, 1.423), (0.3516, 0.2957, 1.167), (0.351, 0.2964, 1.869), (-0.1767, -0.4265, 1.424), (-0.2021, -0.4129, 1.604), (-9.152e-09, -0.4616, 1.852), (0.09006, -0.4527, 0.8737), (0.4265, -0.1767, 1.055), (0.2565, -0.3838, 1.221), (0.3838, -0.2565, 1.771), (0.4527, -0.09006, 1.5), (0.5086, -0.1012, 1.528), (0.4616, -3.002e-08, 1.597), (0.3838, 0.2565, 1.459), (0.4265, 0.1767, 1.305), (0.4396, 0.1335, 1.379), (0.4324, 0.157, 1.291), (0.4497, 0.1863, 1.324), (0.2317, 0.397, 1.35), (0.2151, 0.4059, 1.333), (0.2565, 0.3838, 1.324), (0.09006, 0.4527, 0.999), (-0.1767, 0.4265, 1.151), (-0.1767, 0.4265, 1.126), (-0.09006, 0.4527, 1.51), (-0.3264, 0.3264, 1.427), (-0.4527, 0.09006, 1.66), (-0.4566, 0.05076, 1.406), (-0.4598, 0.01831, 1.532), (-0.4566, 0.05108, 1.582), (-0.457, 0.04728, 1.597), (-0.4561, 0.05624, 1.561), (-0.4527, -0.09006, 1.528), (-0.5086, -0.1012, 1.541), (-0.4265, -0.1767, 1.426), (-0.4312, -0.2881, 1.085), (-0.3264, -0.3264, 1.093)], [], [(30, 29, 102, 107), (64, 111, 110, 108, 107, 102, 101, 95, 94, 88, 87, 81, 80, 74, 73, 67, 66, 105, 126, 127, 103, 104, 124, 125, 98, 99, 122, 123, 96, 97, 120, 121, 91, 92, 118, 119, 89, 90, 116, 117, 84, 85, 114, 115, 82, 83, 112, 113, 77, 78, 109, 106, 75, 76, 100, 93, 70, 71, 86, 79, 68, 69, 72, 65), (3, 35, 86, 71), (4, 3, 71, 70), (55, 54, 127, 126), (19, 51, 122, 99), (27, 59, 87, 88), (22, 21, 104, 103), (1, 33, 72, 69), (43, 42, 115, 114), (50, 18, 96, 123), (25, 57, 73, 74), (14, 13, 90, 89), (57, 56, 67, 73), (17, 49, 120, 97), (0, 31, 111, 64), (6, 5, 76, 75), (45, 44, 117, 116), (48, 16, 91, 121), (33, 32, 65, 72), (24, 23, 105, 66), (59, 58, 81, 87), (15, 47, 118, 92), (38, 6, 75, 106), (16, 15, 92, 91), (47, 46, 119, 118), (62, 30, 107, 108), (46, 14, 89, 119), (36, 4, 70, 93), (61, 60, 95, 101), (8, 7, 78, 77), (35, 34, 79, 86), (13, 45, 116, 90), (60, 28, 94, 95), (26, 25, 74, 80), (34, 2, 68, 79), (49, 48, 121, 120), (44, 12, 84, 117), (58, 26, 80, 81), (32, 0, 64, 65), (18, 17, 97, 96), (63, 62, 108, 110), (56, 24, 66, 67), (37, 36, 93, 100), (11, 43, 114, 85), (10, 9, 83, 82), (51, 50, 123, 122), (42, 10, 82, 115), (23, 55, 126, 105), (28, 27, 88, 94), (2, 1, 69, 68), (39, 38, 106, 109), (9, 41, 112, 83), (54, 22, 103, 127), (7, 39, 109, 78), (20, 19, 99, 98), (53, 52, 125, 124), (31, 63, 110, 111), (40, 8, 77, 113), (21, 53, 124, 104), (5, 37, 100, 76), (12, 11, 85, 84), (41, 40, 113, 112), (29, 61, 101, 102), (52, 20, 98, 125), (159, 188, 189, 221, 60, 61), (134, 174, 59, 27), (167, 149, 53, 21), (173, 137, 136), (136, 3, 4, 172), (172, 173, 136), (171, 135, 15, 16), (170, 190, 134, 27, 28), (174, 138, 58, 59), (182, 163, 181), (181, 162, 2, 34), (162, 181, 163), (162, 131, 1, 2), (161, 130, 13, 14), (160, 191, 129, 25, 26), (144, 159, 61, 29, 143), (145, 177, 49, 17), (151, 175, 229, 23, 24), (157, 128, 39, 7), (164, 172, 4, 36), (148, 152, 151, 24, 56), (12, 44, 169, 150, 176, 11), (140, 168, 207, 9, 10), (139, 167, 21, 22), (179, 155, 154, 180), (180, 153, 31, 0), (153, 180, 154), (158, 166, 51, 19), (133, 192, 157, 7, 8), (132, 158, 19, 20), (141, 178, 142), (142, 179, 180, 0, 32), (179, 142, 178), (138, 160, 26, 58), (156, 161, 14, 46), (187, 193, 194, 146, 5, 6), (146, 195, 147), (186, 145, 17, 18), (185, 144, 143, 184), (184, 143, 183), (183, 143, 29, 30), (164, 198, 165), (199, 186, 18, 50), (166, 200, 199, 50, 51), (177, 201, 48, 49), (201, 171, 16, 48), (202, 156, 46, 47), (135, 202, 47, 15), (203, 140, 10, 42), (130, 204, 45, 13), (204, 169, 44, 45), (205, 203, 42, 43), (176, 205, 43, 11), (168, 206, 207), (207, 206, 41, 9), (208, 133, 8, 40), (206, 208, 40, 41), (209, 196, 197, 165, 198, 164, 36, 37), (147, 209, 37, 5, 146), (128, 211, 212, 210, 38, 39), (210, 213, 187, 6, 38), (216, 214, 215, 181, 34, 35), (137, 216, 35, 3, 136), (131, 217, 33, 1), (217, 141, 142, 32, 33), (220, 218, 62, 63), (153, 220, 63, 31), (219, 185, 218), (218, 185, 184, 183, 30, 62), (221, 170, 28, 60), (129, 222, 57, 25), (222, 227, 225, 226, 224, 223, 148, 56, 57), (226, 225, 224), (175, 228, 229), (229, 228, 55, 23), (230, 139, 22, 54), (228, 230, 54, 55), (231, 149, 167), (232, 132, 20, 52), (149, 232, 52, 53), (171, 150, 135), (150, 202, 135), (181, 138, 182), (138, 163, 182), (150, 156, 202), (217, 142, 141), (142, 131, 141), (131, 178, 141), (174, 162, 217), (166, 133, 206), (162, 142, 131), (142, 189, 131), (189, 219, 131), (219, 178, 131), (174, 142, 217), (199, 203, 168), (153, 170, 180), (205, 177, 203), (177, 186, 203), (186, 199, 203), (232, 231, 149), (128, 167, 232), (177, 168, 199), (132, 158, 232), (181, 160, 138), (160, 163, 138), (163, 174, 138), (162, 131, 217), (219, 218, 178), (218, 142, 178), (142, 188, 178), (188, 159, 178), (189, 218, 219), (218, 144, 185), (144, 184, 185), (177, 186, 145), (189, 142, 218), (142, 188, 218), (188, 220, 218), (220, 159, 218), (159, 144, 218), (181, 191, 163), (191, 162, 163), (162, 160, 163), (160, 174, 163), (160, 162, 174), (162, 142, 174), (142, 134, 174), (142, 221, 189), (221, 188, 189), (196, 165, 197), (161, 150, 130), (150, 204, 130), (166, 133, 158), (133, 128, 158), (152, 223, 148), (133, 208, 128), (208, 157, 128), (157, 167, 128), (167, 211, 128), (150, 169, 204), (159, 155, 144), (155, 154, 144), (143, 184, 144), (161, 171, 150), (171, 176, 150), (176, 156, 150), (179, 159, 155), (159, 154, 155), (196, 146, 228), (211, 210, 212), (142, 221, 188), (221, 220, 188), (220, 159, 188), (211, 187, 210), (187, 213, 210), (142, 159, 179), (159, 180, 179), (211, 193, 187), (214, 137, 216), (173, 214, 137), (214, 136, 137), (214, 181, 215), (162, 221, 142), (221, 134, 142), (134, 159, 142), (161, 176, 156), (173, 224, 214), (214, 224, 227), (227, 136, 214), (136, 222, 214), (222, 181, 214), (134, 220, 159), (220, 180, 159), (180, 170, 159), (170, 154, 159), (221, 220, 134), (220, 190, 134), (167, 193, 211), (152, 224, 223), (181, 191, 160), (191, 162, 160), (196, 228, 165), (175, 198, 165), (164, 172, 136), (195, 228, 230), (186, 177, 199), (168, 200, 199), (224, 151, 152), (162, 220, 221), (220, 170, 221), (209, 147, 196), (147, 146, 196), (170, 180, 154), (153, 143, 154), (158, 128, 232), (222, 129, 181), (129, 162, 181), (162, 191, 181), (220, 180, 170), (190, 153, 170), (195, 209, 147), (209, 146, 147), (166, 200, 177), (195, 146, 209), (164, 198, 194), (229, 198, 175), (198, 224, 175), (224, 151, 175), (230, 139, 167), (146, 228, 195), (177, 207, 168), (207, 200, 168), (200, 206, 168), (136, 224, 173), (224, 151, 227), (207, 200, 206), (200, 166, 206), (133, 208, 206), (162, 190, 220), (190, 153, 220), (153, 180, 220), (198, 229, 228), (146, 198, 228), (198, 136, 224), (136, 226, 224), (225, 151, 224), (225, 227, 151), (154, 143, 144), (146, 230, 167), (177, 200, 207), (190, 143, 153), (225, 136, 227), (136, 222, 227), (167, 194, 193), (226, 136, 225), (201, 205, 177), (205, 166, 177), (146, 195, 230), (166, 205, 133), (192, 208, 133), (167, 194, 146), (194, 198, 146), (203, 140, 168), (192, 157, 208), (222, 162, 129), (162, 191, 129), (136, 162, 222), (157, 194, 167), (198, 164, 136), (171, 176, 161), (167, 231, 232), (176, 201, 205), (201, 192, 205), (176, 171, 201), (171, 192, 201), (157, 164, 194), (159, 179, 178), (228, 175, 165), (205, 192, 133)])
_uv = me_cylinder_001.uv_layers.new(name='UVMap')
_uv.uv.foreach_set('vector', [0.0625, 1.0, 0.09375, 1.0, 0.09375, 1.0, 0.0625, 1.0, 0.0, 1.0, 0.03125, 1.0, 0.03125, 1.0, 0.0625, 1.0, 0.0625, 1.0, 0.09375, 1.0, 0.09375, 1.0, 0.125, 1.0, 0.125, 1.0, 0.1562, 1.0, 0.1562, 1.0, 0.1875, 1.0, 0.1875, 1.0, 0.2188, 1.0, 0.2188, 1.0, 0.25, 1.0, 0.25, 1.0, 0.2812, 1.0, 0.2812, 1.0, 0.3125, 1.0, 0.3125, 1.0, 0.3438, 1.0, 0.3438, 1.0, 0.375, 1.0, 0.375, 1.0, 0.4062, 1.0, 0.4062, 1.0, 0.4375, 1.0, 0.4375, 1.0, 0.4688, 1.0, 0.4688, 1.0, 0.5, 1.0, 0.5, 1.0, 0.5312, 1.0, 0.5312, 1.0, 0.5625, 1.0, 0.5625, 1.0, 0.5938, 1.0, 0.5938, 1.0, 0.625, 1.0, 0.625, 1.0, 0.6562, 1.0, 0.6562, 1.0, 0.6875, 1.0, 0.6875, 1.0, 0.7188, 1.0, 0.7188, 1.0, 0.75, 1.0, 0.75, 1.0, 0.7812, 1.0, 0.7812, 1.0, 0.8125, 1.0, 0.8125, 1.0, 0.8438, 1.0, 0.8438, 1.0, 0.875, 1.0, 0.875, 1.0, 0.9062, 1.0, 0.9062, 1.0, 0.9375, 1.0, 0.9375, 1.0, 0.9688, 1.0, 0.9688, 1.0, 1.0, 1.0, 0.9062, 1.0, 0.9062, 1.0, 0.9062, 1.0, 0.9062, 1.0, 0.875, 1.0, 0.9062, 1.0, 0.9062, 1.0, 0.875, 1.0, 0.2812, 1.0, 0.3125, 1.0, 0.3125, 1.0, 0.2812, 1.0, 0.4062, 1.0, 0.4062, 1.0, 0.4062, 1.0, 0.4062, 1.0, 0.1562, 1.0, 0.1562, 1.0, 0.1562, 1.0, 0.1562, 1.0, 0.3125, 1.0, 0.3438, 1.0, 0.3438, 1.0, 0.3125, 1.0, 0.9688, 1.0, 0.9688, 1.0, 0.9688, 1.0, 0.9688, 1.0, 0.6562, 1.0, 0.6875, 1.0, 0.6875, 1.0, 0.6562, 1.0, 0.4375, 1.0, 0.4375, 1.0, 0.4375, 1.0, 0.4375, 1.0, 0.2188, 1.0, 0.2188, 1.0, 0.2188, 1.0, 0.2188, 1.0, 0.5625, 1.0, 0.5938, 1.0, 0.5938, 1.0, 0.5625, 1.0, 0.2188, 1.0, 0.25, 1.0, 0.25, 1.0, 0.2188, 1.0, 0.4688, 1.0, 0.4688, 1.0, 0.4688, 1.0, 0.4688, 1.0, 0.0, 1.0, 0.03125, 1.0, 0.03125, 1.0, 0.0, 1.0, 0.8125, 1.0, 0.8438, 1.0, 0.8438, 1.0, 0.8125, 1.0, 0.5938, 1.0, 0.625, 1.0, 0.625, 1.0, 0.5938, 1.0, 0.5, 1.0, 0.5, 1.0, 0.5, 1.0, 0.5, 1.0, 0.9688, 1.0, 1.0, 1.0, 1.0, 1.0, 0.9688, 1.0, 0.25, 1.0, 0.2812, 1.0, 0.2812, 1.0, 0.25, 1.0, 0.1562, 1.0, 0.1875, 1.0, 0.1875, 1.0, 0.1562, 1.0, 0.5312, 1.0, 0.5312, 1.0, 0.5312, 1.0, 0.5312, 1.0, 0.8125, 1.0, 0.8125, 1.0, 0.8125, 1.0, 0.8125, 1.0, 0.5, 1.0, 0.5312, 1.0, 0.5312, 1.0, 0.5, 1.0, 0.5312, 1.0, 0.5625, 1.0, 0.5625, 1.0, 0.5312, 1.0, 0.0625, 1.0, 0.0625, 1.0, 0.0625, 1.0, 0.0625, 1.0, 0.5625, 1.0, 0.5625, 1.0, 0.5625, 1.0, 0.5625, 1.0, 0.875, 1.0, 0.875, 1.0, 0.875, 1.0, 0.875, 1.0, 0.09375, 1.0, 0.125, 1.0, 0.125, 1.0, 0.09375, 1.0, 0.75, 1.0, 0.7812, 1.0, 0.7812, 1.0, 0.75, 1.0, 0.9062, 1.0, 0.9375, 1.0, 0.9375, 1.0, 0.9062, 1.0, 0.5938, 1.0, 0.5938, 1.0, 0.5938, 1.0, 0.5938, 1.0, 0.125, 1.0, 0.125, 1.0, 0.125, 1.0, 0.125, 1.0, 0.1875, 1.0, 0.2188, 1.0, 0.2188, 1.0, 0.1875, 1.0, 0.9375, 1.0, 0.9375, 1.0, 0.9375, 1.0, 0.9375, 1.0, 0.4688, 1.0, 0.5, 1.0, 0.5, 1.0, 0.4688, 1.0, 0.625, 1.0, 0.625, 1.0, 0.625, 1.0, 0.625, 1.0, 0.1875, 1.0, 0.1875, 1.0, 0.1875, 1.0, 0.1875, 1.0, 1.0, 1.0, 0.0, 1.0, 0.0, 1.0, 1.0, 1.0, 0.4375, 1.0, 0.4688, 1.0, 0.4688, 1.0, 0.4375, 1.0, 0.03125, 1.0, 0.0625, 1.0, 0.0625, 1.0, 0.03125, 1.0, 0.25, 1.0, 0.25, 1.0, 0.25, 1.0, 0.25, 1.0, 0.8438, 1.0, 0.875, 1.0, 0.875, 1.0, 0.8438, 1.0, 0.6562, 1.0, 0.6562, 1.0, 0.6562, 1.0, 0.6562, 1.0, 0.6875, 1.0, 0.7188, 1.0, 0.7188, 1.0, 0.6875, 1.0, 0.4062, 1.0, 0.4375, 1.0, 0.4375, 1.0, 0.4062, 1.0, 0.6875, 1.0, 0.6875, 1.0, 0.6875, 1.0, 0.6875, 1.0, 0.2812, 1.0, 0.2812, 1.0, 0.2812, 1.0, 0.2812, 1.0, 0.125, 1.0, 0.1562, 1.0, 0.1562, 1.0, 0.125, 1.0, 0.9375, 1.0, 0.9688, 1.0, 0.9688, 1.0, 0.9375, 1.0, 0.7812, 1.0, 0.8125, 1.0, 0.8125, 1.0, 0.7812, 1.0, 0.7188, 1.0, 0.7188, 1.0, 0.7188, 1.0, 0.7188, 1.0, 0.3125, 1.0, 0.3125, 1.0, 0.3125, 1.0, 0.3125, 1.0, 0.7812, 1.0, 0.7812, 1.0, 0.7812, 1.0, 0.7812, 1.0, 0.375, 1.0, 0.4062, 1.0, 0.4062, 1.0, 0.375, 1.0, 0.3438, 1.0, 0.375, 1.0, 0.375, 1.0, 0.3438, 1.0, 0.03125, 1.0, 0.03125, 1.0, 0.03125, 1.0, 0.03125, 1.0, 0.75, 1.0, 0.75, 1.0, 0.75, 1.0, 0.75, 1.0, 0.3438, 1.0, 0.3438, 1.0, 0.3438, 1.0, 0.3438, 1.0, 0.8438, 1.0, 0.8438, 1.0, 0.8438, 1.0, 0.8438, 1.0, 0.625, 1.0, 0.6562, 1.0, 0.6562, 1.0, 0.625, 1.0, 0.7188, 1.0, 0.75, 1.0, 0.75, 1.0, 0.7188, 1.0, 0.09375, 1.0, 0.09375, 1.0, 0.09375, 1.0, 0.09375, 1.0, 0.375, 1.0, 0.375, 1.0, 0.375, 1.0, 0.375, 1.0, 0.09375, 0.7378, 0.11, 0.7305, 0.112, 0.7111, 0.125, 0.7455, 0.125, 1.0, 0.09375, 1.0, 0.1562, 0.7406, 0.1562, 0.71, 0.1562, 1.0, 0.1562, 1.0, 0.3438, 0.7831, 0.3438, 0.6966, 0.3438, 1.0, 0.3438, 1.0, 0.875, 0.7538, 0.9063, 0.7316, 0.9063, 0.7816, 0.9063, 0.7816, 0.9062, 1.0, 0.875, 1.0, 0.875, 0.8288, 0.875, 0.8288, 0.875, 0.7538, 0.9063, 0.7816, 0.5, 0.8109, 0.5312, 0.651, 0.5312, 1.0, 0.5, 1.0, 0.125, 0.7499, 0.1415, 0.7659, 0.1562, 0.7406, 0.1562, 1.0, 0.125, 1.0, 0.1562, 0.71, 0.1875, 0.6989, 0.1875, 1.0, 0.1562, 1.0, 0.9375, 0.6512, 0.9375, 0.7059, 0.9375, 0.7479, 0.9375, 0.7479, 0.9375, 0.8298, 0.9375, 1.0, 0.9375, 1.0, 0.9375, 0.8298, 0.9375, 0.7479, 0.9375, 0.7059, 0.9375, 0.8298, 0.9688, 0.6856, 0.9688, 1.0, 0.9375, 1.0, 0.5625, 0.7922, 0.5938, 0.7123, 0.5938, 1.0, 0.5625, 1.0, 0.1875, 0.7426, 0.2015, 0.7824, 0.2188, 0.7722, 0.2188, 1.0, 0.1875, 1.0, 0.09375, 0.7203, 0.09375, 0.7378, 0.09375, 1.0, 0.09375, 1.0, 0.09375, 0.7638, 0.4688, 0.7078, 0.4688, 0.7672, 0.4688, 1.0, 0.4688, 1.0, 0.25, 0.7607, 0.2812, 0.7547, 0.2812, 0.7614, 0.2812, 1.0, 0.25, 1.0, 0.7812, 0.8199, 0.7812, 0.7144, 0.7812, 1.0, 0.7812, 1.0, 0.875, 0.8216, 0.875, 0.8288, 0.875, 1.0, 0.875, 1.0, 0.25, 0.7167, 0.25, 0.7464, 0.25, 0.7607, 0.25, 1.0, 0.25, 1.0, 0.625, 1.0, 0.625, 1.0, 0.625, 0.7473, 0.625, 0.7263, 0.6562, 0.8047, 0.6562, 1.0, 0.6875, 0.6927, 0.7188, 0.7525, 0.7188, 0.7595, 0.7188, 1.0, 0.6875, 1.0, 0.3125, 0.7623, 0.3438, 0.7831, 0.3438, 1.0, 0.3125, 1.0, 0.0, 0.7311, 0.03125, 0.7275, 0.03125, 0.748, 0.0, 0.7572, 0.0, 0.7572, 0.03125, 0.7612, 0.03125, 1.0, 0.0, 1.0, 0.03125, 0.7612, 0.0, 0.7572, 0.03125, 0.748, 0.4062, 0.716, 0.4062, 0.7955, 0.4062, 1.0, 0.4062, 1.0, 0.75, 0.7662, 0.7677, 0.8147, 0.7812, 0.8199, 0.7812, 1.0, 0.75, 1.0, 0.375, 0.7007, 0.4062, 0.716, 0.4062, 1.0, 0.375, 1.0, 1.0, 0.6812, 0.0, 0.7027, 1.0, 0.7343, 1.0, 0.7343, 0.0, 0.7311, 0.0, 0.7572, 0.0, 1.0, 1.0, 1.0, 0.0, 0.7311, 1.0, 0.7343, 0.0, 0.7027, 0.1875, 0.6989, 0.1875, 0.7426, 0.1875, 1.0, 0.1875, 1.0, 0.5625, 0.7354, 0.5625, 0.7922, 0.5625, 1.0, 0.5625, 1.0, 0.8125, 0.7303, 0.8233, 0.7625, 0.8282, 0.8021, 0.8438, 0.7666, 0.8438, 1.0, 0.8125, 1.0, 0.8438, 0.7666, 0.8334, 0.752, 0.8438, 0.7487, 0.4375, 0.75, 0.4688, 0.7078, 0.4688, 1.0, 0.4375, 1.0, 0.0625, 0.7051, 0.09375, 0.7203, 0.09375, 0.7638, 0.0625, 0.7361, 0.0625, 0.7361, 0.09375, 0.7638, 0.0625, 0.7624, 0.0625, 0.7624, 0.09375, 0.7638, 0.09375, 1.0, 0.0625, 1.0, 0.875, 0.8216, 0.8616, 0.8069, 0.875, 0.7402, 0.4375, 0.7451, 0.4375, 0.75, 0.4375, 1.0, 0.4375, 1.0, 0.4062, 0.7955, 0.4275, 0.7701, 0.4375, 0.7451, 0.4375, 1.0, 0.4062, 1.0, 0.4688, 0.7672, 0.5, 0.8046, 0.5, 1.0, 0.4688, 1.0, 0.5, 0.8046, 0.5, 0.8109, 0.5, 1.0, 0.5, 1.0, 0.5312, 0.6686, 0.5625, 0.7354, 0.5625, 1.0, 0.5312, 1.0, 0.5312, 0.651, 0.5312, 0.6686, 0.5312, 1.0, 0.5312, 1.0, 0.6875, 0.6938, 0.6875, 0.6927, 0.6875, 1.0, 0.6875, 1.0, 0.5938, 0.7123, 0.5938, 0.7168, 0.5938, 1.0, 0.5938, 1.0, 0.5938, 0.7168, 0.625, 0.7473, 0.625, 1.0, 0.5938, 1.0, 0.6562, 0.7934, 0.6875, 0.6938, 0.6875, 1.0, 0.6562, 1.0, 0.6562, 0.8047, 0.6562, 0.7934, 0.6562, 1.0, 0.6562, 1.0, 0.7188, 0.7525, 0.7188, 0.7556, 0.7188, 0.7595, 0.7188, 0.7595, 0.7188, 0.7556, 0.7188, 1.0, 0.7188, 1.0, 0.75, 0.7691, 0.75, 0.7662, 0.75, 1.0, 0.75, 1.0, 0.7188, 0.7556, 0.75, 0.7691, 0.75, 1.0, 0.7188, 1.0, 0.8438, 0.7499, 0.8563, 0.7449, 0.8613, 0.7093, 0.875, 0.7402, 0.8616, 0.8069, 0.875, 0.8216, 0.875, 1.0, 0.8438, 1.0, 0.8438, 0.7487, 0.8438, 0.7499, 0.8438, 1.0, 0.8438, 1.0, 0.8438, 0.7666, 0.7812, 0.7144, 0.7969, 0.7388, 0.8054, 0.7266, 0.8125, 0.7285, 0.8125, 1.0, 0.7812, 1.0, 0.8125, 0.7285, 0.8125, 0.7311, 0.8125, 0.7303, 0.8125, 1.0, 0.8125, 1.0, 0.9062, 0.7311, 0.9159, 0.7347, 0.9224, 0.7325, 0.9375, 0.7479, 0.9375, 1.0, 0.9062, 1.0, 0.9063, 0.7316, 0.9062, 0.7311, 0.9062, 1.0, 0.9062, 1.0, 0.9063, 0.7816, 0.9688, 0.6856, 0.9688, 0.686, 0.9688, 1.0, 0.9688, 1.0, 0.9688, 0.686, 1.0, 0.6812, 1.0, 0.7343, 1.0, 1.0, 0.9688, 1.0, 0.03125, 0.7571, 0.0625, 0.7071, 0.0625, 1.0, 0.03125, 1.0, 0.03125, 0.7612, 0.03125, 0.7571, 0.03125, 1.0, 0.03125, 1.0, 0.0625, 0.7036, 0.0625, 0.7051, 0.0625, 0.7071, 0.0625, 0.7071, 0.0625, 0.7051, 0.0625, 0.7361, 0.0625, 0.7624, 0.0625, 1.0, 0.0625, 1.0, 0.125, 0.7455, 0.125, 0.7499, 0.125, 1.0, 0.125, 1.0, 0.2188, 0.7722, 0.2188, 0.7779, 0.2188, 1.0, 0.2188, 1.0, 0.2188, 0.7779, 0.2305, 0.7642, 0.2323, 0.767, 0.2336, 0.7691, 0.2436, 0.7601, 0.2324, 0.7426, 0.25, 0.7167, 0.25, 1.0, 0.2188, 1.0, 0.2336, 0.7691, 0.2323, 0.767, 0.2436, 0.7601, 0.2812, 0.7547, 0.2812, 0.7596, 0.2812, 0.7614, 0.2812, 0.7614, 0.2812, 0.7596, 0.2812, 1.0, 0.2812, 1.0, 0.3125, 0.7453, 0.3125, 0.7623, 0.3125, 1.0, 0.3125, 1.0, 0.2812, 0.7596, 0.3125, 0.7453, 0.3125, 1.0, 0.2812, 1.0, 0.3438, 0.6979, 0.3438, 0.6966, 0.3438, 0.7831, 0.375, 0.6991, 0.375, 0.7007, 0.375, 1.0, 0.375, 1.0, 0.3438, 0.6966, 0.375, 0.6991, 0.375, 1.0, 0.3438, 1.0, 0.0, 0.0, 0.0, 0.0, 0.0, 0.0, 0.0, 0.0, 0.0, 0.0, 0.0, 0.0, 0.0, 0.0, 0.0, 0.0, 0.0, 0.0, 0.0, 0.0, 0.0, 0.0, 0.0, 0.0, 0.0, 0.0, 0.0, 0.0, 0.0, 0.0, 0.0, 0.0, 0.0, 0.0, 0.0, 0.0, 0.0, 0.0, 0.0, 0.0, 0.0, 0.0, 0.0, 0.0, 0.0, 0.0, 0.0, 0.0, 0.0, 0.0, 0.0, 0.0, 0.0, 0.0, 0.0, 0.0, 0.0, 0.0, 0.0, 0.0, 0.0, 0.0, 0.0, 0.0, 0.0, 0.0, 0.0, 0.0, 0.0, 0.0, 0.0, 0.0, 0.0, 0.0, 0.0, 0.0, 0.0, 0.0, 0.0, 0.0, 0.0, 0.0, 0.0, 0.0, 0.0, 0.0, 0.0, 0.0, 0.0, 0.0, 0.0, 0.0, 0.0, 0.0, 0.0, 0.0, 0.0, 0.0, 0.0, 0.0, 0.0, 0.0, 0.0, 0.0, 0.0, 0.0, 0.0, 0.0, 0.0, 0.0, 0.0, 0.0, 0.0, 0.0, 0.0, 0.0, 0.0, 0.0, 0.0, 0.0, 0.0, 0.0, 0.0, 0.0, 0.0, 0.0, 0.0, 0.0, 0.0, 0.0, 0.0, 0.0, 0.0, 0.0, 0.0, 0.0, 0.0, 0.0, 0.0, 0.0, 0.0, 0.0, 0.0, 0.0, 0.0, 0.0, 0.0, 0.0, 0.0, 0.0, 0.0, 0.0, 0.0, 0.0, 0.0, 0.0, 0.0, 0.0, 0.0, 0.0, 0.0, 0.0, 0.0, 0.0, 0.0, 0.0, 0.0, 0.0, 0.0, 0.0, 0.0, 0.0, 0.0, 0.0, 0.0, 0.0, 0.0, 0.0, 0.0, 0.0, 0.0, 0.0, 0.0, 0.0, 0.0, 0.0, 0.0, 0.0, 0.0, 0.0, 0.0, 0.0, 0.0, 0.0, 0.0, 0.0, 0.0, 0.0, 0.0, 0.0, 0.0, 0.0, 0.0, 0.0, 0.0, 0.0, 0.0, 0.0, 0.0, 0.0, 0.0, 0.0, 0.0, 0.0, 0.0, 0.0, 0.0, 0.0, 0.0, 0.0, 0.0, 0.0, 0.0, 0.0, 0.0, 0.0, 0.0, 0.0, 0.0, 0.0, 0.0, 0.0, 0.0, 0.0, 0.0, 0.0, 0.0, 0.0, 0.0, 0.0, 0.0, 0.0, 0.0, 0.0, 0.0, 0.0, 0.0, 0.0, 0.0, 0.0, 0.0, 0.0, 0.0, 0.0, 0.0, 0.0, 0.0, 0.0, 0.0, 0.0, 0.0, 0.0, 0.0, 0.0, 0.0, 0.0, 0.0, 0.0, 0.0, 0.0, 0.0, 0.0, 0.0, 0.0, 0.0, 0.0, 0.0, 0.0, 0.0, 0.0, 0.0, 0.0, 0.0, 0.0, 0.0, 0.0, 0.0, 0.0, 0.0, 0.0, 0.0, 0.0, 0.0, 0.0, 0.0, 0.0, 0.0, 0.0, 0.0, 0.0, 0.0, 0.0, 0.0, 0.0, 0.0, 0.0, 0.0, 0.0, 0.0, 0.0, 0.0, 0.0, 0.0, 0.0, 0.0, 0.0, 0.0, 0.0, 0.0, 0.0, 0.0, 0.0, 0.0, 0.0, 0.0, 0.0, 0.0, 0.0, 0.0, 0.0, 0.0, 0.0, 0.0, 0.0, 0.0, 0.0, 0.0, 0.0, 0.0, 0.0, 0.0, 0.0, 0.0, 0.0, 0.0, 0.0, 0.0, 0.0, 0.0, 0.0, 0.0, 0.0, 0.0, 0.0, 0.0, 0.0, 0.0, 0.0, 0.0, 0.0, 0.0, 0.0, 0.0, 0.0, 0.0, 0.0, 0.0, 0.0, 0.0, 0.0, 0.0, 0.0, 0.0, 0.0, 0.0, 0.0, 0.0, 0.0, 0.0, 0.0, 0.0, 0.0, 0.0, 0.0, 0.0, 0.0, 0.0, 0.0, 0.0, 0.0, 0.0, 0.0, 0.0, 0.0, 0.0, 0.0, 0.0, 0.0, 0.0, 0.0, 0.0, 0.0, 0.0, 0.0, 0.0, 0.0, 0.0, 0.0, 0.0, 0.0, 0.0, 0.0, 0.0, 0.0, 0.0, 0.0, 0.0, 0.0, 0.0, 0.0, 0.0, 0.0, 0.0, 0.0, 0.0, 0.0, 0.0, 0.0, 0.0, 0.0, 0.0, 0.0, 0.0, 0.0, 0.0, 0.0, 0.0, 0.0, 0.0, 0.0, 0.0, 0.0, 0.0, 0.0, 0.0, 0.0, 0.0, 0.0, 0.0, 0.0, 0.0, 0.0, 0.0, 0.0, 0.0, 0.0, 0.0, 0.0, 0.0, 0.0, 0.0, 0.0, 0.0, 0.0, 0.0, 0.0, 0.0, 0.0, 0.0, 0.0, 0.0, 0.0, 0.0, 0.0, 0.0, 0.0, 0.0, 0.0, 0.0, 0.0, 0.0, 0.0, 0.0, 0.0, 0.0, 0.0, 0.0, 0.0, 0.0, 0.0, 0.0, 0.0, 0.0, 0.0, 0.0, 0.0, 0.0, 0.0, 0.0, 0.0, 0.0, 0.0, 0.0, 0.0, 0.0, 0.0, 0.0, 0.0, 0.0, 0.0, 0.0, 0.0, 0.0, 0.0, 0.0, 0.0, 0.0, 0.0, 0.0, 0.0, 0.0, 0.0, 0.0, 0.0, 0.0, 0.0, 0.0, 0.0, 0.0, 0.0, 0.0, 0.0, 0.0, 0.0, 0.0, 0.0, 0.0, 0.0, 0.0, 0.0, 0.0, 0.0, 0.0, 0.0, 0.0, 0.0, 0.0, 0.0, 0.0, 0.0, 0.0, 0.0, 0.0, 0.0, 0.0, 0.0, 0.0, 0.0, 0.0, 0.0, 0.0, 0.0, 0.0, 0.0, 0.0, 0.0, 0.0, 0.0, 0.0, 0.0, 0.0, 0.0, 0.0, 0.0, 0.0, 0.0, 0.0, 0.0, 0.0, 0.0, 0.0, 0.0, 0.0, 0.0, 0.0, 0.0, 0.0, 0.0, 0.0, 0.0, 0.0, 0.0, 0.0, 0.0, 0.0, 0.0, 0.0, 0.0, 0.0, 0.0, 0.0, 0.0, 0.0, 0.0, 0.0, 0.0, 0.0, 0.0, 0.0, 0.0, 0.0, 0.0, 0.0, 0.0, 0.0, 0.0, 0.0, 0.0, 0.0, 0.0, 0.0, 0.0, 0.0, 0.0, 0.0, 0.0, 0.0, 0.0, 0.0, 0.0, 0.0, 0.0, 0.0, 0.0, 0.0, 0.0, 0.0, 0.0, 0.0, 0.0, 0.0, 0.0, 0.0, 0.0, 0.0, 0.0, 0.0, 0.0, 0.0, 0.0, 0.0, 0.0, 0.0, 0.0, 0.0, 0.0, 0.0, 0.0, 0.0, 0.0, 0.0, 0.0, 0.0, 0.0, 0.0, 0.0, 0.0, 0.0, 0.0, 0.0, 0.0, 0.0, 0.0, 0.0, 0.0, 0.0, 0.0, 0.0, 0.0, 0.0, 0.0, 0.0, 0.0, 0.0, 0.0, 0.0, 0.0, 0.0, 0.0, 0.0, 0.0, 0.0, 0.0, 0.0, 0.0, 0.0, 0.0, 0.0, 0.0, 0.0, 0.0, 0.0, 0.0, 0.0, 0.0, 0.0, 0.0, 0.0, 0.0, 0.0, 0.0, 0.0, 0.0, 0.0, 0.0, 0.0, 0.0, 0.0, 0.0, 0.0, 0.0, 0.0, 0.0, 0.0, 0.0, 0.0, 0.0, 0.0, 0.0, 0.0, 0.0, 0.0, 0.0, 0.0, 0.0, 0.0, 0.0, 0.0, 0.0, 0.0, 0.0, 0.0, 0.0, 0.0, 0.0, 0.0, 0.0, 0.0, 0.0, 0.0, 0.0, 0.0, 0.0, 0.0, 0.0, 0.0, 0.0, 0.0, 0.0, 0.0, 0.0, 0.0, 0.0, 0.0, 0.0, 0.0, 0.0, 0.0, 0.0, 0.0, 0.0, 0.0, 0.0, 0.0, 0.0, 0.0, 0.0, 0.0, 0.0, 0.0, 0.0, 0.0, 0.0, 0.0, 0.0, 0.0, 0.0, 0.0, 0.0, 0.0, 0.0, 0.0, 0.0, 0.0, 0.0, 0.0, 0.0, 0.0, 0.0, 0.0, 0.0, 0.0, 0.0, 0.0, 0.0, 0.0, 0.0, 0.0, 0.0, 0.0, 0.0, 0.0, 0.0, 0.0, 0.0, 0.0, 0.0, 0.0, 0.0, 0.0, 0.0, 0.0, 0.0, 0.0, 0.0, 0.0, 0.0, 0.0, 0.0, 0.0, 0.0, 0.0, 0.0, 0.0, 0.0, 0.0, 0.0, 0.0, 0.0, 0.0, 0.0, 0.0, 0.0, 0.0, 0.0, 0.0, 0.0, 0.0, 0.0, 0.0, 0.0, 0.0, 0.0, 0.0, 0.0, 0.0, 0.0, 0.0, 0.0, 0.0, 0.0, 0.0, 0.0, 0.0, 0.0, 0.0, 0.0, 0.0, 0.0, 0.0, 0.0, 0.0, 0.0, 0.0, 0.0, 0.0, 0.0, 0.0, 0.0, 0.0, 0.0, 0.0, 0.0, 0.0, 0.0, 0.0, 0.0, 0.0, 0.0, 0.0, 0.0, 0.0, 0.0, 0.0, 0.0, 0.0, 0.0, 0.0, 0.0, 0.0, 0.0, 0.0, 0.0, 0.0, 0.0, 0.0, 0.0, 0.0, 0.0, 0.0, 0.0, 0.0, 0.0, 0.0, 0.0, 0.0, 0.0, 0.0, 0.0, 0.0, 0.0, 0.0, 0.0, 0.0, 0.0, 0.0, 0.0, 0.0, 0.0, 0.0, 0.0, 0.0, 0.0, 0.0, 0.0, 0.0, 0.0, 0.0, 0.0, 0.0, 0.0, 0.0, 0.0, 0.0, 0.0, 0.0, 0.0, 0.0, 0.0, 0.0, 0.0, 0.0, 0.0, 0.0, 0.0, 0.0, 0.0, 0.0, 0.0, 0.0, 0.0, 0.0, 0.0, 0.0, 0.0, 0.0, 0.0, 0.0, 0.0, 0.0, 0.0, 0.0, 0.0, 0.0, 0.0, 0.0, 0.0, 0.0, 0.0, 0.0, 0.0, 0.0, 0.0, 0.0, 0.0, 0.0, 0.0, 0.0, 0.0, 0.0, 0.0, 0.0, 0.0, 0.0, 0.0, 0.0, 0.0, 0.0, 0.0, 0.0, 0.0, 0.0, 0.0, 0.0, 0.0, 0.0, 0.0, 0.0, 0.0, 0.0, 0.0, 0.0, 0.0, 0.0, 0.0, 0.0, 0.0, 0.0, 0.0, 0.0, 0.0, 0.0, 0.0, 0.0, 0.0, 0.0, 0.0, 0.0, 0.0, 0.0, 0.0, 0.0, 0.0, 0.0, 0.0, 0.0, 0.0, 0.0, 0.0, 0.0, 0.0, 0.0, 0.0, 0.0, 0.0, 0.0, 0.0, 0.0, 0.0, 0.0, 0.0, 0.0, 0.0, 0.0, 0.0, 0.0, 0.0, 0.0, 0.0, 0.0, 0.0, 0.0, 0.0, 0.0, 0.0, 0.0, 0.0, 0.0, 0.0, 0.0, 0.0, 0.0, 0.0, 0.0, 0.0, 0.0, 0.0, 0.0, 0.0, 0.0])
me_cylinder_001.use_remesh_fix_poles = True
me_cylinder_001.use_remesh_preserve_attributes = False
me_cylinder_001.update()

# ---- objects
ob_light = bpy.data.objects.new('Light', light_light)
ob_camera = bpy.data.objects.new('Camera', cam_camera)
ob_cylinder = bpy.data.objects.new('Cylinder', me_cylinder)
ob_cylinder_001 = bpy.data.objects.new('Cylinder.001', me_cylinder_001)

# ---- transforms, parenting, visibility, modifiers, constraints
ob_light.location = (4.076, 1.005, 5.904)
ob_light.rotation_euler = (0.6503, 0.05522, 1.866)
ob_light.lock_rotations_4d = False
ob_light.empty_display_type = 'ARROWS'
ob_light.color = (0.0, 0.0, 0.0, 0.0)
ob_light.lineart.crease_threshold = 0.0
ob_camera.location = (7.359, -6.926, 4.958)
ob_camera.rotation_euler = (1.109, 0.0, 0.8149)
ob_camera.lock_rotations_4d = False
ob_camera.empty_display_type = 'ARROWS'
ob_camera.color = (0.0, 0.0, 0.0, 0.0)
ob_camera.display_type = 'WIRE'
ob_camera.lineart.crease_threshold = 0.0
ob_cylinder.location = (0.0, 0.0, 0.0)
ob_cylinder_001.location = (0.0, 0.0, 0.0)

# ---- collection membership
col_collection.objects.link(ob_light)
col_collection.objects.link(ob_camera)
col_collection.objects.link(ob_cylinder)
col_collection.objects.link(ob_cylinder_001)

# ---- scene / render settings (as saved in the file)
scene.camera = ob_camera
scene.frame_start = 1; scene.frame_end = 250; scene.frame_set(1)
scene.render.engine = 'BLENDER_EEVEE_NEXT'
scene.cycles.sampling_pattern = 'TABULATED_SOBOL'
scene.cycles.use_light_tree = False
scene.view_settings.view_transform = 'Filmic'
bpy.context.view_layer.update()
